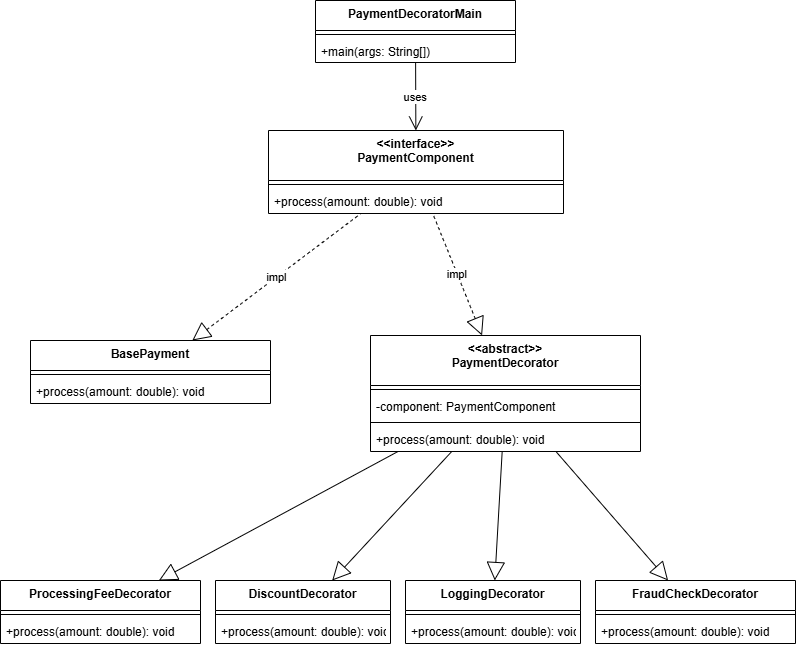

The diagram above was exported from draw.io. Its source (the exported page's mxGraphModel, read from the mxfile embedded in the PNG):
<mxGraphModel dx="1042" dy="626" grid="1" gridSize="10" guides="1" tooltips="1" connect="1" arrows="1" fold="1" page="1" pageScale="1" pageWidth="850" pageHeight="1100" math="0" shadow="0">
  <root>
    <mxCell id="0" />
    <mxCell id="1" parent="0" />
    <mxCell id="p9-main" parent="1" style="swimlane;fontStyle=1;align=center;verticalAlign=top;childLayout=stackLayout;horizontal=1;startSize=30;horizontalStack=0;resizeParent=1;resizeParentMax=0;resizeLast=0;collapsible=0;marginBottom=0;" value="PaymentDecoratorMain" vertex="1">
      <mxGeometry height="62" width="200" x="325" y="20" as="geometry" />
    </mxCell>
    <mxCell id="p9-main-s" parent="p9-main" style="line;strokeWidth=1;fillColor=none;align=left;verticalAlign=middle;spacingTop=-1;spacingLeft=3;spacingRight=3;rotatable=0;labelPosition=right;points=[];portConstraint=eastwest;strokeColor=inherit;" vertex="1">
      <mxGeometry height="8" width="200" y="30" as="geometry" />
    </mxCell>
    <mxCell id="p9-main-m" parent="p9-main" style="text;strokeColor=none;fillColor=none;align=left;verticalAlign=top;spacingLeft=4;spacingRight=4;overflow=hidden;rotatable=0;points=[[0,0.5],[1,0.5]];portConstraint=eastwest;" value="+main(args: String[])" vertex="1">
      <mxGeometry height="24" width="200" y="38" as="geometry" />
    </mxCell>
    <mxCell id="p9-intf" parent="1" style="swimlane;fontStyle=1;align=center;verticalAlign=top;childLayout=stackLayout;horizontal=1;startSize=50;horizontalStack=0;resizeParent=1;resizeParentMax=0;resizeLast=0;collapsible=0;marginBottom=0;" value="&lt;&lt;interface&gt;&gt;&#10;PaymentComponent" vertex="1">
      <mxGeometry height="83" width="295" x="278" y="150" as="geometry" />
    </mxCell>
    <mxCell id="p9-intf-s" parent="p9-intf" style="line;strokeWidth=1;fillColor=none;align=left;verticalAlign=middle;spacingTop=-1;spacingLeft=3;spacingRight=3;rotatable=0;labelPosition=right;points=[];portConstraint=eastwest;strokeColor=inherit;" vertex="1">
      <mxGeometry height="8" width="295" y="50" as="geometry" />
    </mxCell>
    <mxCell id="p9-intf-m1" parent="p9-intf" style="text;strokeColor=none;fillColor=none;align=left;verticalAlign=top;spacingLeft=4;spacingRight=4;overflow=hidden;rotatable=0;points=[[0,0.5],[1,0.5]];portConstraint=eastwest;" value="+process(amount: double): void" vertex="1">
      <mxGeometry height="25" width="295" y="58" as="geometry" />
    </mxCell>
    <mxCell id="p9-base" parent="1" style="swimlane;fontStyle=1;align=center;verticalAlign=top;childLayout=stackLayout;horizontal=1;startSize=30;horizontalStack=0;resizeParent=1;resizeParentMax=0;resizeLast=0;collapsible=0;marginBottom=0;" value="BasePayment" vertex="1">
      <mxGeometry height="63" width="240" x="40" y="360" as="geometry" />
    </mxCell>
    <mxCell id="p9-base-s" parent="p9-base" style="line;strokeWidth=1;fillColor=none;align=left;verticalAlign=middle;spacingTop=-1;spacingLeft=3;spacingRight=3;rotatable=0;labelPosition=right;points=[];portConstraint=eastwest;strokeColor=inherit;" vertex="1">
      <mxGeometry height="8" width="240" y="30" as="geometry" />
    </mxCell>
    <mxCell id="p9-base-m" parent="p9-base" style="text;strokeColor=none;fillColor=none;align=left;verticalAlign=top;spacingLeft=4;spacingRight=4;overflow=hidden;rotatable=0;points=[[0,0.5],[1,0.5]];portConstraint=eastwest;" value="+process(amount: double): void" vertex="1">
      <mxGeometry height="25" width="240" y="38" as="geometry" />
    </mxCell>
    <mxCell id="p9-dec" parent="1" style="swimlane;fontStyle=1;align=center;verticalAlign=top;childLayout=stackLayout;horizontal=1;startSize=50;horizontalStack=0;resizeParent=1;resizeParentMax=0;resizeLast=0;collapsible=0;marginBottom=0;" value="&lt;&lt;abstract&gt;&gt;&#10;PaymentDecorator" vertex="1">
      <mxGeometry height="116" width="270" x="380" y="355" as="geometry" />
    </mxCell>
    <mxCell id="p9-dec-s" parent="p9-dec" style="line;strokeWidth=1;fillColor=none;align=left;verticalAlign=middle;spacingTop=-1;spacingLeft=3;spacingRight=3;rotatable=0;labelPosition=right;points=[];portConstraint=eastwest;strokeColor=inherit;" vertex="1">
      <mxGeometry height="8" width="270" y="50" as="geometry" />
    </mxCell>
    <mxCell id="p9-dec-a" parent="p9-dec" style="text;strokeColor=none;fillColor=none;align=left;verticalAlign=top;spacingLeft=4;spacingRight=4;overflow=hidden;rotatable=0;points=[[0,0.5],[1,0.5]];portConstraint=eastwest;" value="-component: PaymentComponent" vertex="1">
      <mxGeometry height="25" width="270" y="58" as="geometry" />
    </mxCell>
    <mxCell id="p9-dec-s2" parent="p9-dec" style="line;strokeWidth=1;fillColor=none;align=left;verticalAlign=middle;spacingTop=-1;spacingLeft=3;spacingRight=3;rotatable=0;labelPosition=right;points=[];portConstraint=eastwest;strokeColor=inherit;" vertex="1">
      <mxGeometry height="8" width="270" y="83" as="geometry" />
    </mxCell>
    <mxCell id="p9-dec-m" parent="p9-dec" style="text;strokeColor=none;fillColor=none;align=left;verticalAlign=top;spacingLeft=4;spacingRight=4;overflow=hidden;rotatable=0;points=[[0,0.5],[1,0.5]];portConstraint=eastwest;" value="+process(amount: double): void" vertex="1">
      <mxGeometry height="25" width="270" y="91" as="geometry" />
    </mxCell>
    <mxCell id="p9-fee" parent="1" style="swimlane;fontStyle=1;align=center;verticalAlign=top;childLayout=stackLayout;horizontal=1;startSize=30;horizontalStack=0;resizeParent=1;resizeParentMax=0;resizeLast=0;collapsible=0;marginBottom=0;" value="ProcessingFeeDecorator" vertex="1">
      <mxGeometry height="63" width="200" x="10" y="600" as="geometry" />
    </mxCell>
    <mxCell id="p9-fee-s" parent="p9-fee" style="line;strokeWidth=1;fillColor=none;align=left;verticalAlign=middle;spacingTop=-1;spacingLeft=3;spacingRight=3;rotatable=0;labelPosition=right;points=[];portConstraint=eastwest;strokeColor=inherit;" vertex="1">
      <mxGeometry height="8" width="200" y="30" as="geometry" />
    </mxCell>
    <mxCell id="p9-fee-m" parent="p9-fee" style="text;strokeColor=none;fillColor=none;align=left;verticalAlign=top;spacingLeft=4;spacingRight=4;overflow=hidden;rotatable=0;points=[[0,0.5],[1,0.5]];portConstraint=eastwest;" value="+process(amount: double): void" vertex="1">
      <mxGeometry height="25" width="200" y="38" as="geometry" />
    </mxCell>
    <mxCell id="p9-dis" parent="1" style="swimlane;fontStyle=1;align=center;verticalAlign=top;childLayout=stackLayout;horizontal=1;startSize=30;horizontalStack=0;resizeParent=1;resizeParentMax=0;resizeLast=0;collapsible=0;marginBottom=0;" value="DiscountDecorator" vertex="1">
      <mxGeometry height="63" width="175" x="225" y="600" as="geometry" />
    </mxCell>
    <mxCell id="p9-dis-s" parent="p9-dis" style="line;strokeWidth=1;fillColor=none;align=left;verticalAlign=middle;spacingTop=-1;spacingLeft=3;spacingRight=3;rotatable=0;labelPosition=right;points=[];portConstraint=eastwest;strokeColor=inherit;" vertex="1">
      <mxGeometry height="8" width="175" y="30" as="geometry" />
    </mxCell>
    <mxCell id="p9-dis-m" parent="p9-dis" style="text;strokeColor=none;fillColor=none;align=left;verticalAlign=top;spacingLeft=4;spacingRight=4;overflow=hidden;rotatable=0;points=[[0,0.5],[1,0.5]];portConstraint=eastwest;" value="+process(amount: double): void" vertex="1">
      <mxGeometry height="25" width="175" y="38" as="geometry" />
    </mxCell>
    <mxCell id="p9-log" parent="1" style="swimlane;fontStyle=1;align=center;verticalAlign=top;childLayout=stackLayout;horizontal=1;startSize=30;horizontalStack=0;resizeParent=1;resizeParentMax=0;resizeLast=0;collapsible=0;marginBottom=0;" value="LoggingDecorator" vertex="1">
      <mxGeometry height="63" width="175" x="415" y="600" as="geometry" />
    </mxCell>
    <mxCell id="p9-log-s" parent="p9-log" style="line;strokeWidth=1;fillColor=none;align=left;verticalAlign=middle;spacingTop=-1;spacingLeft=3;spacingRight=3;rotatable=0;labelPosition=right;points=[];portConstraint=eastwest;strokeColor=inherit;" vertex="1">
      <mxGeometry height="8" width="175" y="30" as="geometry" />
    </mxCell>
    <mxCell id="p9-log-m" parent="p9-log" style="text;strokeColor=none;fillColor=none;align=left;verticalAlign=top;spacingLeft=4;spacingRight=4;overflow=hidden;rotatable=0;points=[[0,0.5],[1,0.5]];portConstraint=eastwest;" value="+process(amount: double): void" vertex="1">
      <mxGeometry height="25" width="175" y="38" as="geometry" />
    </mxCell>
    <mxCell id="p9-frd" parent="1" style="swimlane;fontStyle=1;align=center;verticalAlign=top;childLayout=stackLayout;horizontal=1;startSize=30;horizontalStack=0;resizeParent=1;resizeParentMax=0;resizeLast=0;collapsible=0;marginBottom=0;" value="FraudCheckDecorator" vertex="1">
      <mxGeometry height="63" width="200" x="605" y="600" as="geometry" />
    </mxCell>
    <mxCell id="p9-frd-s" parent="p9-frd" style="line;strokeWidth=1;fillColor=none;align=left;verticalAlign=middle;spacingTop=-1;spacingLeft=3;spacingRight=3;rotatable=0;labelPosition=right;points=[];portConstraint=eastwest;strokeColor=inherit;" vertex="1">
      <mxGeometry height="8" width="200" y="30" as="geometry" />
    </mxCell>
    <mxCell id="p9-frd-m" parent="p9-frd" style="text;strokeColor=none;fillColor=none;align=left;verticalAlign=top;spacingLeft=4;spacingRight=4;overflow=hidden;rotatable=0;points=[[0,0.5],[1,0.5]];portConstraint=eastwest;" value="+process(amount: double): void" vertex="1">
      <mxGeometry height="25" width="200" y="38" as="geometry" />
    </mxCell>
    <mxCell id="p9-e1" edge="1" parent="1" source="p9-main" style="curved=1;startArrow=none;endArrow=open;endSize=12;rounded=0;" target="p9-intf" value="uses">
      <mxGeometry relative="1" as="geometry" />
    </mxCell>
    <mxCell id="p9-e2" edge="1" parent="1" source="p9-base" style="curved=1;dashed=1;startArrow=block;startSize=16;startFill=0;endArrow=none;rounded=0;" target="p9-intf" value="impl">
      <mxGeometry relative="1" as="geometry" />
    </mxCell>
    <mxCell id="p9-e3" edge="1" parent="1" source="p9-dec" style="curved=1;dashed=1;startArrow=block;startSize=16;startFill=0;endArrow=none;rounded=0;" target="p9-intf" value="impl">
      <mxGeometry relative="1" as="geometry" />
    </mxCell>
    <mxCell id="p9-e5" edge="1" parent="1" source="p9-fee" style="curved=1;startArrow=block;startSize=16;startFill=0;endArrow=none;rounded=0;" target="p9-dec" value="">
      <mxGeometry relative="1" as="geometry" />
    </mxCell>
    <mxCell id="p9-e6" edge="1" parent="1" source="p9-dis" style="curved=1;startArrow=block;startSize=16;startFill=0;endArrow=none;rounded=0;" target="p9-dec" value="">
      <mxGeometry relative="1" as="geometry" />
    </mxCell>
    <mxCell id="p9-e8" edge="1" parent="1" source="p9-log" style="curved=1;startArrow=block;startSize=16;startFill=0;endArrow=none;rounded=0;" target="p9-dec" value="">
      <mxGeometry relative="1" as="geometry" />
    </mxCell>
    <mxCell id="p9-e7" edge="1" parent="1" source="p9-frd" style="curved=1;startArrow=block;startSize=16;startFill=0;endArrow=none;rounded=0;" target="p9-dec" value="">
      <mxGeometry relative="1" as="geometry" />
    </mxCell>
  </root>
</mxGraphModel>